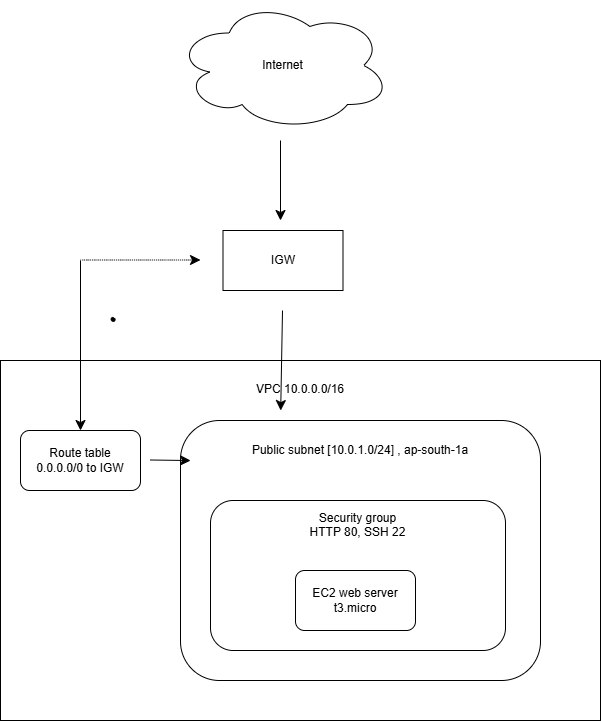

The diagram above was exported from draw.io. Its source (the exported page's mxGraphModel, read from the mxfile embedded in the PNG):
<mxGraphModel dx="603" dy="483" grid="1" gridSize="10" guides="1" tooltips="1" connect="1" arrows="1" fold="1" page="1" pageScale="1" pageWidth="850" pageHeight="1100" math="0" shadow="0">
  <root>
    <mxCell id="0" />
    <mxCell id="1" parent="0" />
    <mxCell id="Hyp-QoiHApzso3Esf5sy-2" edge="1" parent="1" style="edgeStyle=none;orthogonalLoop=1;jettySize=auto;html=1;rounded=0;fontSize=12;defaultLabelBackgroundColor=page;startSize=8;endSize=8;curved=1;flowAnimation=0;strokeColor=default;align=center;verticalAlign=middle;fontFamily=Helvetica;fontColor=default;labelBackgroundColor=default;endArrow=classic;" value="">
      <mxGeometry relative="1" width="140" as="geometry">
        <Array as="points" />
        <mxPoint x="410" y="170" as="sourcePoint" />
        <mxPoint x="410" y="250" as="targetPoint" />
      </mxGeometry>
    </mxCell>
    <mxCell id="Hyp-QoiHApzso3Esf5sy-1" parent="1" style="ellipse;shape=cloud;whiteSpace=wrap;html=1;perimeter=cloudPerimeter;" value="Internet" vertex="1">
      <mxGeometry height="130" width="215" x="305" y="30" as="geometry" />
    </mxCell>
    <mxCell id="Hyp-QoiHApzso3Esf5sy-12" parent="1" style="whiteSpace=wrap;html=1;" value="IGW" vertex="1">
      <mxGeometry height="60" width="120" x="352.5" y="260" as="geometry" />
    </mxCell>
    <mxCell id="Hyp-QoiHApzso3Esf5sy-13" parent="1" style="whiteSpace=wrap;html=1;" value="VPC 10.0.0.0/16&lt;div&gt;&lt;br&gt;&lt;/div&gt;&lt;div&gt;&lt;br&gt;&lt;/div&gt;&lt;div&gt;&lt;br&gt;&lt;/div&gt;&lt;div&gt;&lt;br&gt;&lt;/div&gt;&lt;div&gt;&lt;br&gt;&lt;/div&gt;&lt;div&gt;&lt;br&gt;&lt;/div&gt;&lt;div&gt;&lt;br&gt;&lt;/div&gt;&lt;div&gt;&lt;br&gt;&lt;/div&gt;&lt;div&gt;&lt;br&gt;&lt;/div&gt;&lt;div&gt;&lt;br&gt;&lt;/div&gt;&lt;div&gt;&lt;br&gt;&lt;/div&gt;&lt;div&gt;&lt;br&gt;&lt;/div&gt;&lt;div&gt;&lt;br&gt;&lt;/div&gt;&lt;div&gt;&lt;br&gt;&lt;/div&gt;&lt;div&gt;&lt;br&gt;&lt;/div&gt;&lt;div&gt;&lt;br&gt;&lt;/div&gt;&lt;div&gt;&lt;br&gt;&lt;/div&gt;&lt;div&gt;&lt;br&gt;&lt;/div&gt;&lt;div&gt;&lt;br&gt;&lt;/div&gt;&lt;div&gt;&lt;br&gt;&lt;/div&gt;&lt;div&gt;&lt;br&gt;&lt;/div&gt;" vertex="1">
      <mxGeometry height="360" width="600" x="130" y="390" as="geometry" />
    </mxCell>
    <mxCell id="Hyp-QoiHApzso3Esf5sy-14" edge="1" parent="1" style="edgeStyle=none;orthogonalLoop=1;jettySize=auto;html=1;rounded=0;fontSize=12;defaultLabelBackgroundColor=page;startSize=8;endSize=8;curved=1;entryX=0.467;entryY=0.139;entryDx=0;entryDy=0;entryPerimeter=0;" target="Hyp-QoiHApzso3Esf5sy-13" value="">
      <mxGeometry relative="1" width="140" as="geometry">
        <Array as="points" />
        <mxPoint x="412" y="340" as="sourcePoint" />
        <mxPoint x="412" y="410" as="targetPoint" />
      </mxGeometry>
    </mxCell>
    <mxCell id="Hyp-QoiHApzso3Esf5sy-15" parent="1" style="rounded=1;whiteSpace=wrap;html=1;" value="Public subnet [10.0.1.0/24] , ap-south-1a&lt;div&gt;&lt;br&gt;&lt;/div&gt;&lt;div&gt;&lt;br&gt;&lt;/div&gt;&lt;div&gt;&lt;br&gt;&lt;/div&gt;&lt;div&gt;&lt;br&gt;&lt;/div&gt;&lt;div&gt;&lt;br&gt;&lt;/div&gt;&lt;div&gt;&lt;br&gt;&lt;/div&gt;&lt;div&gt;&lt;br&gt;&lt;/div&gt;&lt;div&gt;&lt;br&gt;&lt;/div&gt;&lt;div&gt;&lt;br&gt;&lt;/div&gt;&lt;div&gt;&lt;br&gt;&lt;/div&gt;&lt;div&gt;&lt;br&gt;&lt;/div&gt;&lt;div&gt;&lt;br&gt;&lt;/div&gt;&lt;div&gt;&lt;br&gt;&lt;/div&gt;&lt;div&gt;&lt;br&gt;&lt;/div&gt;" vertex="1">
      <mxGeometry height="260" width="360" x="310" y="450" as="geometry" />
    </mxCell>
    <mxCell id="Hyp-QoiHApzso3Esf5sy-16" parent="1" style="rounded=1;whiteSpace=wrap;html=1;" value="Route table&lt;div&gt;0.0.0.0/0 to IGW&lt;/div&gt;" vertex="1">
      <mxGeometry height="60" width="120" x="150" y="460" as="geometry" />
    </mxCell>
    <mxCell id="Hyp-QoiHApzso3Esf5sy-17" parent="1" style="rounded=1;whiteSpace=wrap;html=1;roundedPerimeter=1;" value="Security group&lt;div&gt;HTTP 80, SSH 22&lt;/div&gt;&lt;div&gt;&lt;br&gt;&lt;/div&gt;&lt;div&gt;&lt;br&gt;&lt;/div&gt;&lt;div&gt;&lt;br&gt;&lt;/div&gt;&lt;div&gt;&lt;br&gt;&lt;/div&gt;&lt;div&gt;&lt;br&gt;&lt;/div&gt;&lt;div&gt;&lt;br&gt;&lt;/div&gt;&lt;div&gt;&lt;br&gt;&lt;/div&gt;" vertex="1">
      <mxGeometry height="150" width="295" x="340" y="530" as="geometry" />
    </mxCell>
    <mxCell id="Hyp-QoiHApzso3Esf5sy-18" parent="1" style="rounded=1;whiteSpace=wrap;html=1;" value="EC2 web server&lt;div&gt;t3.micro&lt;/div&gt;" vertex="1">
      <mxGeometry height="60" width="120" x="425" y="600" as="geometry" />
    </mxCell>
    <mxCell id="Hyp-QoiHApzso3Esf5sy-19" edge="1" parent="1" style="edgeStyle=none;orthogonalLoop=1;jettySize=auto;html=1;rounded=0;fontSize=12;defaultLabelBackgroundColor=page;startSize=8;endSize=8;curved=1;entryX=0.028;entryY=0.154;entryDx=0;entryDy=0;entryPerimeter=0;" target="Hyp-QoiHApzso3Esf5sy-15" value="">
      <mxGeometry relative="1" width="140" as="geometry">
        <Array as="points" />
        <mxPoint x="280" y="489.5" as="sourcePoint" />
        <mxPoint x="420" y="489.5" as="targetPoint" />
      </mxGeometry>
    </mxCell>
    <mxCell id="Hyp-QoiHApzso3Esf5sy-20" edge="1" parent="1" style="edgeStyle=none;orthogonalLoop=1;jettySize=auto;html=1;rounded=0;fontSize=12;defaultLabelBackgroundColor=page;startSize=8;endSize=8;curved=1;dashed=1;dashPattern=1 1;" value="">
      <mxGeometry relative="1" width="140" as="geometry">
        <Array as="points" />
        <mxPoint x="210" y="289.5" as="sourcePoint" />
        <mxPoint x="330" y="289.5" as="targetPoint" />
      </mxGeometry>
    </mxCell>
    <mxCell id="Hyp-QoiHApzso3Esf5sy-22" parent="1" style="shape=stencil(fZbdcgIhDIWfZm8zQAg/17Z9j85U606tdqz9e/tmZ0c0uJ47xP0I5JwEBl59bp8/1kNwn6fj4W39M76ctgM/DCGM++36OJ50NPDjwKvN4bh+PR6+9i/z74/n6ctp9H74nlb4nbmSKZeJCu5vngmZ6jzzNAO7cX8FVKEsBuBKrgKg9oAE8gkCbLeUhEoEQKSUDZDLeWYRKIl8MEDRmHwfyBrBG6Amyu4+kDxxMoB3jhwgYu7TVAsVkFcWCs4CTBEoF4RctKeOxHIf8IXYpikHikAIf+MNUW94AGSSaoAoFIE3AlOyeWU+p2E5S9yfQZcQILVuQOwZdJNoS9Ls3wA5u2XZTIHECqeJ9kDpSaauRiNVcAY1QhdBzeLBli5WazpkSsBLV25uRaqWRyFawTQzRRIQYirJzq5atkBqLfouwqUxLBepthWb10vrWZY6UOAeyKCCtDV625mm9gmUC4Wc3VLJMMIE1BsA2FW9JraVlQB7n3c9oMKhCLEvIM1zBPZ25/umNQ1tVEC2G+fFCC8g398O2hNQuQlVu752DBfA+q0ptnqO5JFmeuIuo9DY7KjY71UxdJV4EntifPWorW++R/dC4t7V3DlIB5cHx2bc7eb3yvX//QNFp+bHDT/+Aw==);lineShape=1;strokeColor=default;" value="" vertex="1">
      <mxGeometry height="3.8876968469647486" width="3.89378314342963" x="240.55663148233077" y="346.8960809997751" as="geometry" />
    </mxCell>
    <mxCell id="Hyp-QoiHApzso3Esf5sy-23" edge="1" parent="1" style="edgeStyle=none;orthogonalLoop=1;jettySize=auto;html=1;rounded=0;fontSize=12;defaultLabelBackgroundColor=page;startSize=8;endSize=8;curved=1;" target="Hyp-QoiHApzso3Esf5sy-16" value="">
      <mxGeometry relative="1" width="140" as="geometry">
        <Array as="points" />
        <mxPoint x="210" y="290" as="sourcePoint" />
        <mxPoint x="300" y="340" as="targetPoint" />
      </mxGeometry>
    </mxCell>
  </root>
</mxGraphModel>